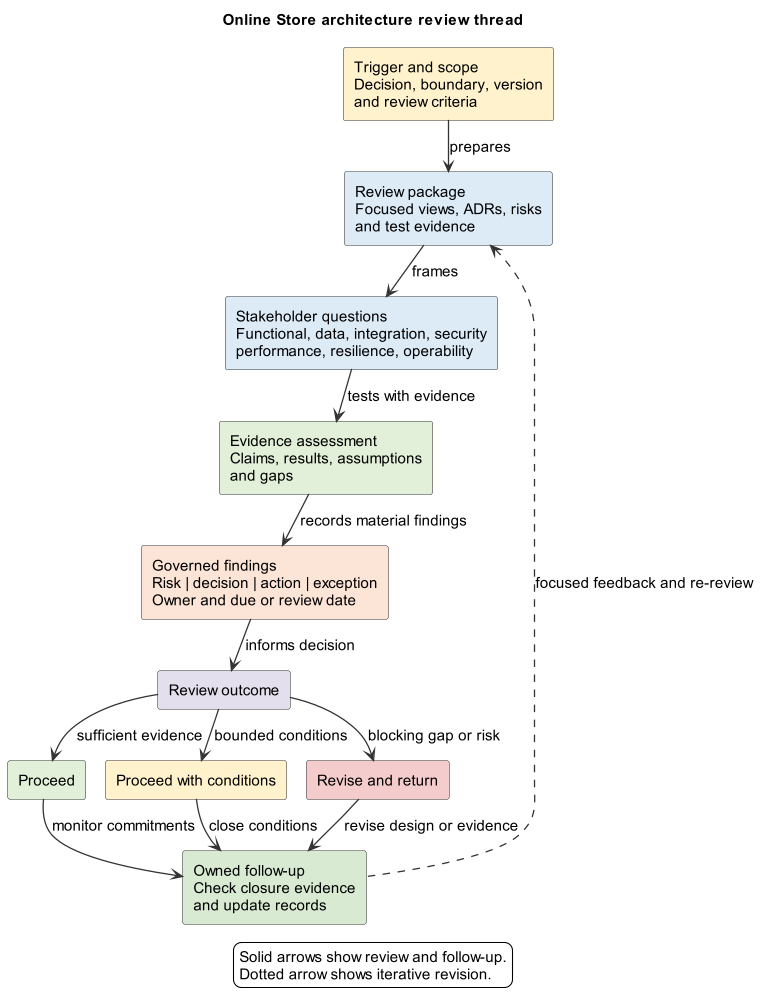

The diagram above was rendered by PlantUML. Its source (embedded in the PNG):
@startuml
!include ../../styles/plantuml-theme.puml
title Online Store architecture review thread
top to bottom direction
scale 760 width
skinparam nodesep 18
skinparam ranksep 30
skinparam defaultFontSize 14
rectangle "Trigger and scope\nDecision, boundary, version\nand review criteria" as S #FFF2CC
rectangle "Review package\nFocused views, ADRs, risks\nand test evidence" as P #DDEBF7
rectangle "Stakeholder questions\nFunctional, data, integration, security\nperformance, resilience, operability" as Q #DDEBF7
rectangle "Evidence assessment\nClaims, results, assumptions\nand gaps" as E #E2F0D9
rectangle "Governed findings\nRisk | decision | action | exception\nOwner and due or review date" as F #FCE4D6
rectangle "Review outcome" as O #E4DFEC
rectangle "Proceed" as A #E2F0D9
rectangle "Proceed with conditions" as C #FFF2CC
rectangle "Revise and return" as R #F4CCCC
rectangle "Owned follow-up\nCheck closure evidence\nand update records" as U #D9EAD3
S --> P : prepares
S -[hidden]right-> P
P --> Q : frames
Q -[hidden]right-> E
Q --> E : tests with evidence
E --> F : records material findings
F --> O : informs decision
O --> A : sufficient evidence
O --> C : bounded conditions
O --> R : blocking gap or risk
A -[hidden]right-> C
C -[hidden]right-> R
A --> U : monitor commitments
C --> U : close conditions
R --> U : revise design or evidence
U .left.> P : focused feedback and re-review
legend bottom
Solid arrows show review and follow-up.
Dotted arrow shows iterative revision.
endlegend
@enduml